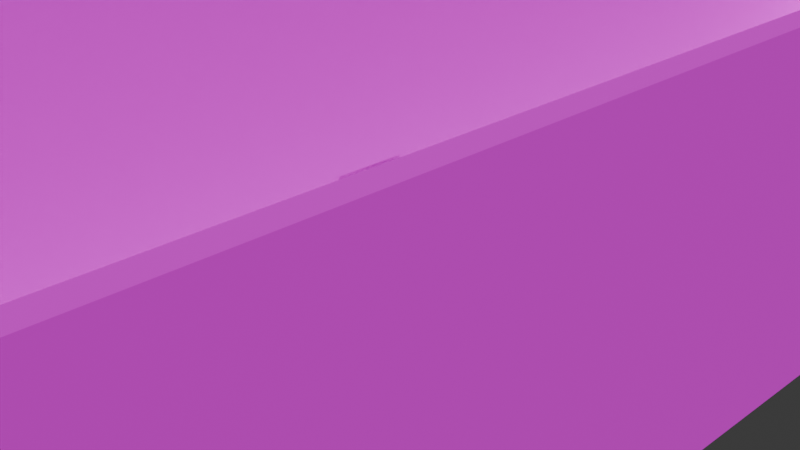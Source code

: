 # Source: start-map.blend  (saved by Blender 4.0.36; exported with 4.5.12 LTS)
import bpy
from mathutils import Matrix  # noqa: F401  (used for matrix-valued properties, if any)

bpy.ops.wm.read_factory_settings(use_empty=True)
scene = bpy.context.scene
scene.name = 'Scene'

# ---- collections
col_collection = bpy.data.collections.new('Collection'); scene.collection.children.link(col_collection)
col_vent_opening = bpy.data.collections.new('vent-opening'); scene.collection.children.link(col_vent_opening)

# ---- images (referenced by path relative to the original .blend; pixels are not part of the script)
import os
ASSET_DIR = os.environ.get("B2B_ASSET_DIR", "")  # directory of the original .blend (textures are referenced by path, not embedded)
HERE = os.path.dirname(os.path.abspath(__file__))  # packed textures are extracted next to this script under _unpacked/

def load_image(name, relpath, width, height, colorspace="sRGB"):
    """Load a texture the original file referenced (path relative to the .blend, or extracted next to this script)."""
    p = next((c for c in (os.path.join(HERE, relpath), os.path.join(ASSET_DIR, relpath)) if relpath and os.path.exists(c)), "")
    if p:
        img = bpy.data.images.load(p, check_existing=True)
        img.name = name
    else:  # same state as the original file: an image datablock whose file is absent (Cycles renders it pink)
        img = bpy.data.images.new(name, width, height)
        img.source = "FILE"
        img.filepath = "//" + (relpath or name)
    img.colorspace_settings.name = colorspace
    return img
img_pallette_min_v1_7_5_png = load_image('Pallette.min.v1.7.5.png', 'Pallette.min.v1.7.5.png', 1024, 1024, 'sRGB')

# ---- materials (node trees are filled in below, after node groups)
mat_pallete = bpy.data.materials.new('Pallete')
mat_pallete.alpha_threshold = 0.0
mat_pallete.use_transparent_shadow = False
mat_pallete.roughness = 0.5
mat_pallete.line_color = (0.0, 0.0, 0.0, 1.0)

# ---- material node trees
mat_pallete.use_nodes = True; mat_pallete.node_tree.nodes.clear()
_N = mat_pallete.node_tree.nodes; _L = mat_pallete.node_tree.links
n0 = _N.new('ShaderNodeOutputMaterial'); n0.name = 'Material Output'; n0.location = (300, 300)
n1 = _N.new('ShaderNodeBsdfPrincipled'); n1.name = 'Principled BSDF'; n1.location = (10, 300)
n1.inputs[2].default_value = 1.0
n1.inputs[3].default_value = 1.45
n2 = _N.new('ShaderNodeTexImage'); n2.name = 'Image Texture'; n2.location = (-280, 240)
n2.image = img_pallette_min_v1_7_5_png
_L.new(n1.outputs[0], n0.inputs[0])
_L.new(n2.outputs[0], n1.inputs[0])
n0.is_active_output = True

# ---- world
world_world = bpy.data.worlds.new('World'); scene.world = world_world
world_world.use_nodes = True; world_world.node_tree.nodes.clear()
_N = world_world.node_tree.nodes; _L = world_world.node_tree.links
n0 = _N.new('ShaderNodeOutputWorld'); n0.name = 'World Output'; n0.location = (300, 300)
n1 = _N.new('ShaderNodeBackground'); n1.name = 'Background'; n1.location = (10, 300)
n1.inputs[0].default_value = (0.05088, 0.05088, 0.05088, 1.0)
_L.new(n1.outputs[0], n0.inputs[0])
n0.is_active_output = True
world_world.color = (0.05088, 0.05088, 0.05088)
world_world.use_sun_shadow = False
world_world.sun_shadow_jitter_overblur = 0.0

# ---- cameras
cam_camera = bpy.data.cameras.new('Camera')
cam_camera.clip_end = 100.0
cam_camera.ortho_scale = 7.314

# ---- meshes
me_plane = bpy.data.meshes.new('Plane')
me_plane.from_pydata([(2.0, 1.675, 0.0), (2.0, 0.0, 0.0), (2.0, 2.0, 0.0), (2.0, 0.0, 3.0), (2.0, 2.0, 3.0), (2.0, 1.9, 0.0), (2.0, 1.675, 0.7), (2.0, 1.9, 0.7), (2.1, 1.7, 0.05), (2.1, 1.875, 0.05), (2.1, 1.7, 0.65), (2.1, 1.875, 0.65), (2.1, 0.0, 3.0), (2.1, 2.05, 0.0), (2.1, 2.05, 3.0), (2.1, 0.0, 0.0)], [], [(0, 5, 13), (4, 7, 6), (10, 15, 8), (6, 1, 3, 4), (10, 11, 14), (11, 13, 14), (11, 9, 13), (8, 13, 9), (5, 2, 13), (13, 15, 0), (15, 1, 0), (6, 0, 1), (4, 2, 7), (2, 5, 7), (10, 6, 7, 11), (11, 7, 5, 9), (4, 3, 12, 14), (9, 5, 0, 8), (10, 14, 12, 15), (8, 15, 13), (12, 3, 1, 15), (8, 0, 6, 10), (2, 4, 14, 13)])
_uv = me_plane.uv_layers.new(name='UVMap')
_uv.uv.foreach_set('vector', [0.8731, 0.8912, 0.8731, 0.8912, 0.8731, 0.8912, 0.3426, 0.8399, 0.3426, 0.8399, 0.3426, 0.8399, 0.8731, 0.8912, 0.8731, 0.8912, 0.8731, 0.8912, 0.3426, 0.8399, 0.3426, 0.8399, 0.3426, 0.8399, 0.3426, 0.8399, 0.8731, 0.8912, 0.8731, 0.8912, 0.8731, 0.8912, 0.8731, 0.8912, 0.8731, 0.8912, 0.8731, 0.8912, 0.8731, 0.8912, 0.8731, 0.8912, 0.8731, 0.8912, 0.8731, 0.8912, 0.8731, 0.8912, 0.8731, 0.8912, 0.8731, 0.8912, 0.8731, 0.8912, 0.8731, 0.8912, 0.8731, 0.8912, 0.8731, 0.8912, 0.8731, 0.8912, 0.8736, 0.8921, 0.8736, 0.8921, 0.8736, 0.8921, 0.3426, 0.8399, 0.3426, 0.8399, 0.3426, 0.8399, 0.3426, 0.8399, 0.3426, 0.8399, 0.3426, 0.8399, 0.3426, 0.8399, 0.3426, 0.8399, 0.3426, 0.8399, 0.3605, 0.8402, 0.3605, 0.8402, 0.3605, 0.8402, 0.3605, 0.8402, 0.3605, 0.8402, 0.3605, 0.8402, 0.3605, 0.8402, 0.3605, 0.8402, 0.8731, 0.8912, 0.8731, 0.8912, 0.8731, 0.8912, 0.8731, 0.8912, 0.3605, 0.8402, 0.3605, 0.8402, 0.3605, 0.8402, 0.3605, 0.8402, 0.8731, 0.8912, 0.8731, 0.8912, 0.8731, 0.8912, 0.8731, 0.8912, 0.8731, 0.8912, 0.8731, 0.8912, 0.8731, 0.8912, 0.8732, 0.9026, 0.8732, 0.9026, 0.8732, 0.9026, 0.8732, 0.9026, 0.3605, 0.8402, 0.3605, 0.8402, 0.3605, 0.8402, 0.3605, 0.8402, 0.3605, 0.8402, 0.3605, 0.8402, 0.3605, 0.8402, 0.3605, 0.8402])
me_plane.materials.append(mat_pallete)
me_plane.update()
me_plane_001 = bpy.data.meshes.new('Plane.001')
me_plane_001.from_pydata([(0.0, 0.0, 0.0), (4.0, 8.0, 0.0), (4.0, 0.0, 0.0), (0.0, 8.0, 0.0), (0.0, 0.0, 0.0), (4.0, 0.0, 0.0), (0.0, -30.0, 0.0), (4.0, -30.0, 0.0)], [], [(0, 2, 1, 3), (4, 6, 7, 5)])
_uv = me_plane_001.uv_layers.new(name='UVMap')
_uv.uv.foreach_set('vector', [0.3749, 0.8007, 0.3749, 0.8007, 0.3749, 0.8007, 0.3749, 0.8007, 0.3749, 0.8007, 0.3749, 0.8007, 0.3749, 0.8007, 0.3749, 0.8007])
me_plane_001.materials.append(mat_pallete)
me_plane_001.update()
me_plane_002 = bpy.data.meshes.new('Plane.002')
me_plane_002.from_pydata([(0.0, 0.0, 0.0), (0.0, 2.0, 0.0), (2.0, 2.0, 0.0), (0.0, 0.0, 3.0), (0.0, 2.0, 3.0), (2.0, 2.0, 3.0), (2.1, 2.05, 0.0), (-0.1, 2.05, 3.0), (2.1, 2.05, 3.0), (-0.1, 2.05, 0.0), (-0.1, 0.0, 0.0), (-0.1, 0.0, 3.0)], [], [(1, 2, 5, 4), (0, 1, 4, 3), (1, 0, 10, 9), (2, 1, 9, 6), (4, 5, 8, 7), (3, 4, 7, 11), (7, 8, 6, 9), (11, 7, 9, 10), (3, 11, 10, 0), (5, 2, 6, 8)])
_uv = me_plane_002.uv_layers.new(name='UVMap')
_uv.uv.foreach_set('vector', [0.3392, 0.822, 0.3392, 0.822, 0.3392, 0.822, 0.3392, 0.822, 0.3392, 0.822, 0.3392, 0.822, 0.3392, 0.822, 0.3392, 0.822, 0.8732, 0.9026, 0.8732, 0.9026, 0.8732, 0.9026, 0.8732, 0.9026, 0.8732, 0.9026, 0.8732, 0.9026, 0.8732, 0.9026, 0.8732, 0.9026, 0.8732, 0.9026, 0.8732, 0.9026, 0.8732, 0.9026, 0.8732, 0.9026, 0.8732, 0.9026, 0.8732, 0.9026, 0.8732, 0.9026, 0.8732, 0.9026, 0.8732, 0.9026, 0.8732, 0.9026, 0.8732, 0.9026, 0.8732, 0.9026, 0.8732, 0.9026, 0.8732, 0.9026, 0.8732, 0.9026, 0.8732, 0.9026, 0.8732, 0.9026, 0.8732, 0.9026, 0.8732, 0.9026, 0.8732, 0.9026, 0.8732, 0.9026, 0.8732, 0.9026, 0.8732, 0.9026, 0.8732, 0.9026])
me_plane_002.materials.append(mat_pallete)
me_plane_002.update()
me_plane_005 = bpy.data.meshes.new('Plane.005')
me_plane_005.from_pydata([(4.0, 0.0, 0.0), (4.0, 0.0, 3.0), (4.2, 0.0, 3.0), (4.2, 0.0, 0.0), (0.0, 0.0, 0.0), (0.0, 0.0, 3.0), (-0.2, 0.0, 0.0), (-0.2, 0.0, 3.0), (4.0, -30.0, 0.0), (4.2, -30.0, 0.0), (0.0, -30.0, 0.0), (-0.2, -30.0, 0.0), (4.0, -30.0, 3.0), (4.2, -30.0, 3.0), (0.0, -30.0, 3.0), (-0.2, -30.0, 3.0)], [], [(1, 2, 3, 0), (5, 4, 6, 7), (6, 4, 10, 11), (0, 3, 9, 8), (11, 10, 14, 15), (8, 9, 13, 12), (2, 13, 9, 3), (6, 11, 15, 7), (5, 14, 10, 4), (7, 15, 14, 5), (0, 8, 12, 1), (2, 1, 12, 13)])
_uv = me_plane_005.uv_layers.new(name='UVMap')
_uv.uv.foreach_set('vector', [1.0, 0.0, 1.0, 0.0, 1.0, 0.0, 1.0, 0.0, 0.0, 0.0, 0.0, 0.0, 0.0, 0.0, 0.0, 0.0, 0.8732, 0.9026, 0.8732, 0.9026, 0.8732, 0.9026, 0.8732, 0.9026, 0.8732, 0.9026, 0.8732, 0.9026, 0.8732, 0.9026, 0.8732, 0.9026, 0.0, 0.0, 0.0, 0.0, 0.0, 0.0, 0.0, 0.0, 1.0, 0.0, 1.0, 0.0, 1.0, 0.0, 1.0, 0.0, 0.8732, 0.9026, 0.8732, 0.9026, 0.8732, 0.9026, 0.8732, 0.9026, 0.8732, 0.9026, 0.8732, 0.9026, 0.8732, 0.9026, 0.8732, 0.9026, 0.3392, 0.822, 0.3392, 0.822, 0.3392, 0.822, 0.3392, 0.822, 0.8732, 0.9026, 0.8732, 0.9026, 0.8732, 0.9026, 0.8732, 0.9026, 0.3392, 0.822, 0.3392, 0.822, 0.3392, 0.822, 0.3392, 0.822, 0.8732, 0.9026, 0.8732, 0.9026, 0.8732, 0.9026, 0.8732, 0.9026])
me_plane_005.materials.append(mat_pallete)
me_plane_005.update()
me_cube_002 = bpy.data.meshes.new('Cube.002')
me_cube_002.from_pydata([(-0.76, -0.78, 0.0), (-0.76, -0.78, 0.7), (-0.76, 0.0, 0.0), (-0.76, 0.0, 0.7), (2.217e-07, -0.78, 0.0), (2.217e-07, -0.78, 0.7), (2.217e-07, 0.0, 0.0), (2.217e-07, 0.0, 0.7), (1.937e-07, -0.704, 0.066), (1.937e-07, -0.704, 0.634), (1.937e-07, -0.056, 0.066), (1.937e-07, -0.056, 0.634), (-0.76, -0.704, 0.066), (-0.76, -0.704, 0.634), (-0.76, -0.056, 0.066), (-0.76, -0.056, 0.634), (-1.419, -0.7084, 0.5767), (-1.132, -0.7084, 0.5932), (-1.419, -0.04683, 0.5767), (-1.132, -0.04683, 0.5932), (0.4018, -0.7084, 0.5447), (0.4018, -0.04683, 0.5447), (0.6234, -0.7084, 0.5574), (0.2736, -0.7084, 0.5685), (0.2736, -0.04683, 0.5685), (0.6234, -0.04683, 0.5574), (-1.419, -0.7084, 0.1306), (-1.132, -0.7084, 0.1471), (-1.419, -0.04683, 0.1306), (-1.132, -0.04683, 0.1471), (0.4018, -0.7084, 0.09862), (0.4018, -0.04683, 0.09862), (0.6234, -0.7084, 0.1114), (0.2736, -0.7084, 0.1224), (0.2736, -0.04683, 0.1224), (0.6234, -0.04683, 0.1114), (-1.419, -0.7084, 0.2421), (-1.132, -0.7084, 0.2586), (-1.419, -0.04683, 0.2421), (-1.132, -0.04683, 0.2586), (0.4018, -0.7084, 0.2101), (0.4018, -0.04683, 0.2101), (0.6234, -0.7084, 0.2229), (0.2736, -0.7084, 0.2339), (0.2736, -0.04683, 0.2339), (0.6234, -0.04683, 0.2229), (-1.419, -0.7084, 0.3537), (-1.132, -0.7084, 0.3702), (-1.419, -0.04683, 0.3537), (-1.132, -0.04683, 0.3702), (0.4018, -0.7084, 0.3217), (0.4018, -0.04683, 0.3217), (0.6234, -0.7084, 0.3344), (0.2736, -0.7084, 0.3455), (0.2736, -0.04683, 0.3455), (0.6234, -0.04683, 0.3344), (-1.419, -0.7084, 0.4652), (-1.132, -0.7084, 0.4817), (-1.419, -0.04683, 0.4652), (-1.132, -0.04683, 0.4817), (0.4018, -0.7084, 0.4332), (0.4018, -0.04683, 0.4332), (0.6234, -0.7084, 0.4459), (0.2736, -0.7084, 0.457), (0.2736, -0.04683, 0.457), (0.6234, -0.04683, 0.4459)], [], [(3, 2, 14, 15), (2, 3, 7, 6), (4, 6, 10, 8), (4, 5, 1, 0), (2, 6, 4, 0), (7, 3, 1, 5), (9, 8, 12, 13), (7, 5, 9, 11), (6, 7, 11, 10), (5, 4, 8, 9), (10, 11, 15, 14), (0, 1, 13, 12), (1, 3, 15, 13), (2, 0, 12, 14), (11, 9, 13, 15), (8, 10, 14, 12), (16, 17, 19, 18), (18, 21, 20, 16), (21, 25, 22, 20), (24, 23, 22, 25), (24, 19, 17, 23), (26, 27, 29, 28), (28, 31, 30, 26), (31, 35, 32, 30), (34, 33, 32, 35), (34, 29, 27, 33), (36, 37, 39, 38), (38, 41, 40, 36), (41, 45, 42, 40), (44, 43, 42, 45), (44, 39, 37, 43), (46, 47, 49, 48), (48, 51, 50, 46), (51, 55, 52, 50), (54, 53, 52, 55), (54, 49, 47, 53), (56, 57, 59, 58), (58, 61, 60, 56), (61, 65, 62, 60), (64, 63, 62, 65), (64, 59, 57, 63)])
_uv = me_cube_002.uv_layers.new(name='UVMap')
_uv.uv.foreach_set('vector', [0.4292, 0.8222, 0.4292, 0.8222, 0.4292, 0.8222, 0.4292, 0.8222, 0.4292, 0.8222, 0.4292, 0.8222, 0.4292, 0.8222, 0.4292, 0.8222, 0.4292, 0.8222, 0.4292, 0.8222, 0.4292, 0.8222, 0.4292, 0.8222, 0.4292, 0.8222, 0.4292, 0.8222, 0.4292, 0.8222, 0.4292, 0.8222, 0.4292, 0.8222, 0.4292, 0.8222, 0.4292, 0.8222, 0.4292, 0.8222, 0.4292, 0.8222, 0.4292, 0.8222, 0.4292, 0.8222, 0.4292, 0.8222, 0.4292, 0.8222, 0.4292, 0.8222, 0.4292, 0.8222, 0.4292, 0.8222, 0.4292, 0.8222, 0.4292, 0.8222, 0.4292, 0.8222, 0.4292, 0.8222, 0.4292, 0.8222, 0.4292, 0.8222, 0.4292, 0.8222, 0.4292, 0.8222, 0.4292, 0.8222, 0.4292, 0.8222, 0.4292, 0.8222, 0.4292, 0.8222, 0.4292, 0.8222, 0.4292, 0.8222, 0.4292, 0.8222, 0.4292, 0.8222, 0.4292, 0.8222, 0.4292, 0.8222, 0.4292, 0.8222, 0.4292, 0.8222, 0.4292, 0.8222, 0.4292, 0.8222, 0.4292, 0.8222, 0.4292, 0.8222, 0.4292, 0.8222, 0.4292, 0.8222, 0.4292, 0.8222, 0.4292, 0.8222, 0.4292, 0.8222, 0.4292, 0.8222, 0.4292, 0.8222, 0.4292, 0.8222, 0.4292, 0.8222, 0.4292, 0.8222, 0.4292, 0.8222, 0.4292, 0.8222, 0.444, 0.8203, 0.444, 0.8203, 0.444, 0.8203, 0.444, 0.8203, 0.444, 0.8203, 0.444, 0.8203, 0.444, 0.8203, 0.444, 0.8203, 0.444, 0.8203, 0.444, 0.8203, 0.444, 0.8203, 0.444, 0.8203, 0.444, 0.8203, 0.444, 0.8203, 0.444, 0.8203, 0.444, 0.8203, 0.444, 0.8203, 0.444, 0.8203, 0.444, 0.8203, 0.444, 0.8203, 0.444, 0.8203, 0.444, 0.8203, 0.444, 0.8203, 0.444, 0.8203, 0.444, 0.8203, 0.444, 0.8203, 0.444, 0.8203, 0.444, 0.8203, 0.444, 0.8203, 0.444, 0.8203, 0.444, 0.8203, 0.444, 0.8203, 0.444, 0.8203, 0.444, 0.8203, 0.444, 0.8203, 0.444, 0.8203, 0.444, 0.8203, 0.444, 0.8203, 0.444, 0.8203, 0.444, 0.8203, 0.444, 0.8203, 0.444, 0.8203, 0.444, 0.8203, 0.444, 0.8203, 0.444, 0.8203, 0.444, 0.8203, 0.444, 0.8203, 0.444, 0.8203, 0.444, 0.8203, 0.444, 0.8203, 0.444, 0.8203, 0.444, 0.8203, 0.444, 0.8203, 0.444, 0.8203, 0.444, 0.8203, 0.444, 0.8203, 0.444, 0.8203, 0.444, 0.8203, 0.444, 0.8203, 0.444, 0.8203, 0.444, 0.8203, 0.444, 0.8203, 0.444, 0.8203, 0.444, 0.8203, 0.444, 0.8203, 0.444, 0.8203, 0.444, 0.8203, 0.444, 0.8203, 0.444, 0.8203, 0.444, 0.8203, 0.444, 0.8203, 0.444, 0.8203, 0.444, 0.8203, 0.444, 0.8203, 0.444, 0.8203, 0.444, 0.8203, 0.444, 0.8203, 0.444, 0.8203, 0.444, 0.8203, 0.444, 0.8203, 0.444, 0.8203, 0.444, 0.8203, 0.444, 0.8203, 0.444, 0.8203, 0.444, 0.8203, 0.444, 0.8203, 0.444, 0.8203, 0.444, 0.8203, 0.444, 0.8203, 0.444, 0.8203, 0.444, 0.8203, 0.444, 0.8203, 0.444, 0.8203, 0.444, 0.8203, 0.444, 0.8203, 0.444, 0.8203, 0.444, 0.8203, 0.444, 0.8203, 0.444, 0.8203, 0.444, 0.8203])
me_cube_002.materials.append(mat_pallete)
me_cube_002.update()
me_cube_003 = bpy.data.meshes.new('Cube.003')
me_cube_003.from_pydata([(-0.76, -0.78, 0.0), (-0.76, -0.78, 0.7), (-0.76, 0.0, 0.0), (-0.76, 0.0, 0.7), (2.217e-07, -0.78, 0.0), (2.217e-07, -0.78, 0.7), (2.217e-07, 0.0, 0.0), (2.217e-07, 0.0, 0.7), (1.937e-07, -0.704, 0.066), (1.937e-07, -0.704, 0.634), (1.937e-07, -0.056, 0.066), (1.937e-07, -0.056, 0.634), (-0.76, -0.704, 0.066), (-0.76, -0.704, 0.634), (-0.76, -0.056, 0.066), (-0.76, -0.056, 0.634)], [], [(3, 2, 14, 15), (2, 3, 7, 6), (4, 6, 10, 8), (4, 5, 1, 0), (2, 6, 4, 0), (7, 3, 1, 5), (9, 8, 12, 13), (7, 5, 9, 11), (6, 7, 11, 10), (5, 4, 8, 9), (10, 11, 15, 14), (0, 1, 13, 12), (1, 3, 15, 13), (2, 0, 12, 14), (11, 9, 13, 15), (8, 10, 14, 12)])
_uv = me_cube_003.uv_layers.new(name='UVMap')
_uv.uv.foreach_set('vector', [0.5612, 0.8077, 0.5612, 0.8077, 0.5612, 0.8077, 0.5612, 0.8077, 0.5612, 0.8077, 0.5612, 0.8077, 0.5612, 0.8077, 0.5612, 0.8077, 0.5612, 0.8077, 0.5612, 0.8077, 0.5612, 0.8077, 0.5612, 0.8077, 0.5612, 0.8077, 0.5612, 0.8077, 0.5612, 0.8077, 0.5612, 0.8077, 0.5612, 0.8077, 0.5612, 0.8077, 0.5612, 0.8077, 0.5612, 0.8077, 0.5612, 0.8077, 0.5612, 0.8077, 0.5612, 0.8077, 0.5612, 0.8077, 0.5612, 0.8077, 0.5612, 0.8077, 0.5612, 0.8077, 0.5612, 0.8077, 0.5612, 0.8077, 0.5612, 0.8077, 0.5612, 0.8077, 0.5612, 0.8077, 0.5612, 0.8077, 0.5612, 0.8077, 0.5612, 0.8077, 0.5612, 0.8077, 0.5612, 0.8077, 0.5612, 0.8077, 0.5612, 0.8077, 0.5612, 0.8077, 0.5612, 0.8077, 0.5612, 0.8077, 0.5612, 0.8077, 0.5612, 0.8077, 0.5612, 0.8077, 0.5612, 0.8077, 0.5612, 0.8077, 0.5612, 0.8077, 0.5612, 0.8077, 0.5612, 0.8077, 0.5612, 0.8077, 0.5612, 0.8077, 0.5612, 0.8077, 0.5612, 0.8077, 0.5612, 0.8077, 0.5612, 0.8077, 0.5612, 0.8077, 0.5612, 0.8077, 0.5612, 0.8077, 0.5612, 0.8077, 0.5612, 0.8077, 0.5612, 0.8077, 0.5612, 0.8077, 0.5612, 0.8077])
me_cube_003.materials.append(mat_pallete)
me_cube_003.update()

# ---- objects
ob_camera = bpy.data.objects.new('Camera', cam_camera)
ob_vent_wall = bpy.data.objects.new('vent-wall', me_plane)
ob_navmesh = bpy.data.objects.new('navmesh', me_plane_001)
ob_side_wall = bpy.data.objects.new('side-wall', me_plane_002)
ob_end_wall = bpy.data.objects.new('end-wall', me_plane_005)
ob_vent_opening_001 = bpy.data.objects.new('vent-opening.001', None)
ob_vent_door = bpy.data.objects.new('vent-door', me_cube_002)
ob_vent_opening_frame = bpy.data.objects.new('vent-opening-frame', me_cube_003)
ob_vent_opening = bpy.data.objects.new('vent-opening', None)

# ---- transforms, parenting, visibility, modifiers, constraints
ob_camera.location = (7.359, -6.926, 4.958)
ob_camera.rotation_euler = (1.109, 0.0, 0.8149)
ob_camera.lock_rotations_4d = False
ob_camera.empty_display_type = 'ARROWS'
ob_camera.color = (0.0, 0.0, 0.0, 0.0)
ob_camera.display_type = 'WIRE'
ob_camera.lineart.crease_threshold = 0.0
ob_vent_wall.location = (0.0, 0.0, 0.0)
ob_vent_wall.scale = (2.0, 4.0, 1.0)
ob_navmesh.location = (0.0, 0.0, 0.0)
ob_side_wall.location = (0.0, 0.0, 0.0)
ob_side_wall.scale = (2.0, 4.0, 1.0)
ob_end_wall.location = (0.0, 0.0, 0.0)
ob_vent_opening_001.location = (3.328, 7.82, -1.863e-09)
ob_vent_opening_001.rotation_euler = (7.318e-09, 0.303, 0.9599)
ob_vent_opening_001.instance_type = 'COLLECTION'
ob_vent_door.parent = ob_vent_opening
ob_vent_door.matrix_parent_inverse = Matrix(((1.0, -0.0, 0.0, -4.23), (-0.0, 1.0, -0.0, -7.53), (0.0, -0.0, 1.0, 1.863e-09), (-0.0, 0.0, -0.0, 1.0)))
ob_vent_door.location = (4.24, 7.5, 0.04)
ob_vent_door.scale = (0.0285, 0.8967, 0.8967)
ob_vent_opening_frame.parent = ob_vent_opening
ob_vent_opening_frame.matrix_parent_inverse = Matrix(((1.0, -0.0, 0.0, -4.23), (-0.0, 1.0, -0.0, -7.53), (0.0, -0.0, 1.0, 1.863e-09), (-0.0, 0.0, -0.0, 1.0)))
ob_vent_opening_frame.location = (4.23, 7.53, -1.863e-09)
ob_vent_opening_frame.scale = (0.07895, 1.0, 1.0)
ob_vent_opening.location = (0.0, 0.0, 0.0)
ob_vent_opening_001.instance_collection = col_vent_opening

# ---- collection membership
col_collection.objects.link(ob_camera)
col_collection.objects.link(ob_vent_wall)
col_collection.objects.link(ob_navmesh)
col_collection.objects.link(ob_side_wall)
col_collection.objects.link(ob_end_wall)
col_collection.objects.link(ob_vent_opening_001)
col_vent_opening.objects.link(ob_vent_door)
col_vent_opening.objects.link(ob_vent_opening_frame)
col_vent_opening.objects.link(ob_vent_opening)

# ---- scene / render settings (as saved in the file)
scene.camera = ob_camera
scene.frame_start = 1; scene.frame_end = 250; scene.frame_set(61)
scene.render.engine = 'BLENDER_EEVEE_NEXT'
scene.cycles.sampling_pattern = 'TABULATED_SOBOL'
bpy.context.view_layer.update()

# ---- added for rendering (the .blend has no usable light): sun
light_auto_sun = bpy.data.lights.new('AutoSun', 'SUN')
light_auto_sun.energy = 3.0
light_auto_sun.angle = 0.0523599
ob_auto_sun = bpy.data.objects.new('AutoSun', light_auto_sun)
scene.collection.objects.link(ob_auto_sun)
ob_auto_sun.rotation_euler = (0.872665, 0.174533, 0.523599)
bpy.context.view_layer.update()

